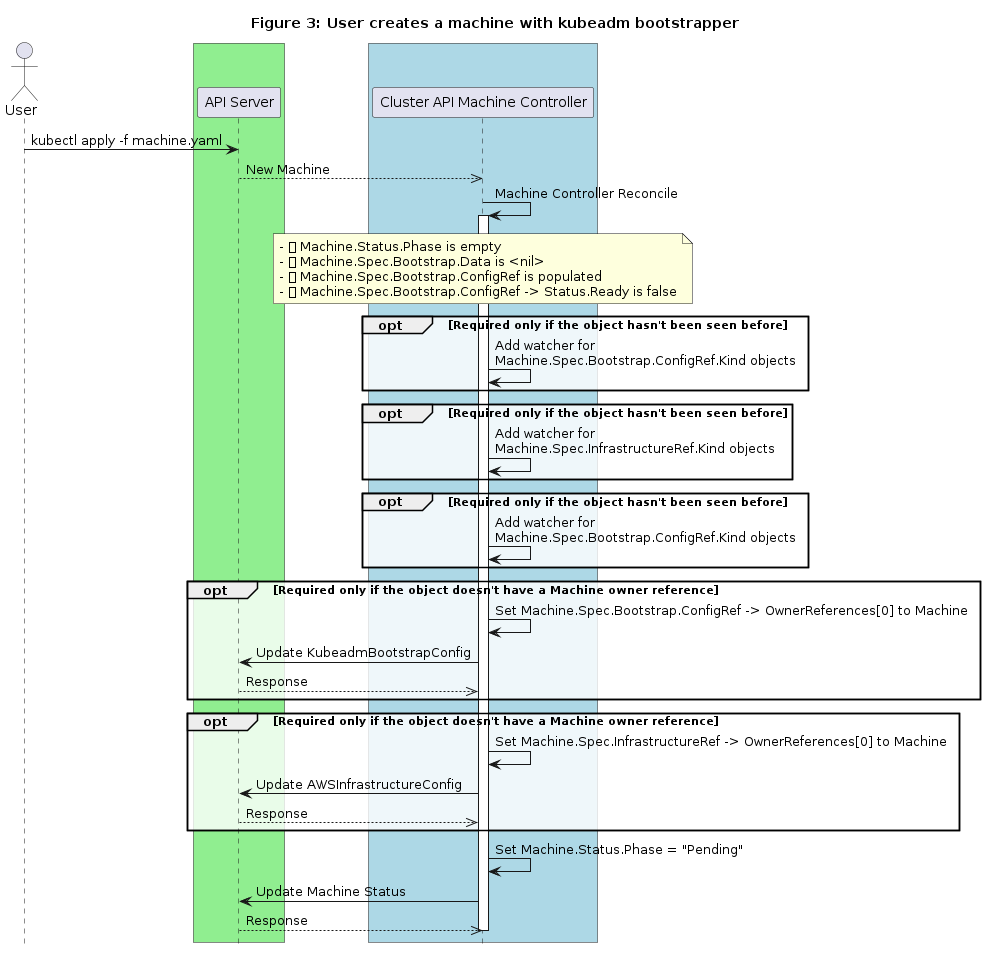

The diagram above was rendered by PlantUML. Its source (embedded in the PNG):
@startuml
title Figure 3: User creates a machine with kubeadm bootstrapper
actor User

' -- GROUPS START ---

box #lightgreen
participant "API Server"
end box

box #lightblue
participant "Cluster API Machine Controller"
end box

' -- GROUPS END ---

User->"API Server":kubectl apply -f machine.yaml
"API Server"-->>"Cluster API Machine Controller": New Machine

"Cluster API Machine Controller"-> "Cluster API Machine Controller":Machine Controller Reconcile
activate "Cluster API Machine Controller"


note over "Cluster API Machine Controller": - ✅ Machine.Status.Phase is empty\n- ✅ Machine.Spec.Bootstrap.Data is <nil>\n- ✅ Machine.Spec.Bootstrap.ConfigRef is populated\n- ✅ Machine.Spec.Bootstrap.ConfigRef -> Status.Ready is false

opt #FFFFFFCC Required only if the object hasn't been seen before
"Cluster API Machine Controller"-> "Cluster API Machine Controller":Add watcher for \nMachine.Spec.Bootstrap.ConfigRef.Kind objects
end

opt #FFFFFFCC Required only if the object hasn't been seen before
"Cluster API Machine Controller"-> "Cluster API Machine Controller":Add watcher for \nMachine.Spec.InfrastructureRef.Kind objects
end

opt #FFFFFFCC Required only if the object hasn't been seen before
"Cluster API Machine Controller"-> "Cluster API Machine Controller":Add watcher for \nMachine.Spec.Bootstrap.ConfigRef.Kind objects
end

opt #FFFFFFCC Required only if the object doesn't have a Machine owner reference
"Cluster API Machine Controller"-> "Cluster API Machine Controller":Set Machine.Spec.Bootstrap.ConfigRef -> OwnerReferences[0] to Machine
"Cluster API Machine Controller"->"API Server": Update KubeadmBootstrapConfig
"Cluster API Machine Controller"<<--"API Server": Response
end

opt #FFFFFFCC Required only if the object doesn't have a Machine owner reference
"Cluster API Machine Controller"-> "Cluster API Machine Controller":Set Machine.Spec.InfrastructureRef -> OwnerReferences[0] to Machine
"Cluster API Machine Controller"->"API Server": Update AWSInfrastructureConfig
"Cluster API Machine Controller"<<--"API Server": Response
end

"Cluster API Machine Controller"-> "Cluster API Machine Controller":Set Machine.Status.Phase = "Pending"

"Cluster API Machine Controller"->"API Server": Update Machine Status
"Cluster API Machine Controller"<<--"API Server": Response

deactivate "Cluster API Machine Controller"

hide footbox
@enduml